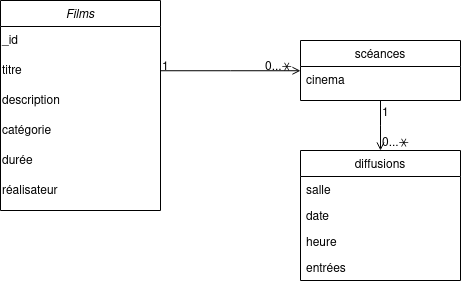

The diagram above was exported from draw.io. Its source (the exported page's mxGraphModel, read from the mxfile embedded in the PNG):
<mxGraphModel dx="989" dy="547" grid="1" gridSize="10" guides="1" tooltips="1" connect="1" arrows="1" fold="1" page="1" pageScale="1" pageWidth="827" pageHeight="1169" math="0" shadow="0">
  <root>
    <mxCell id="WIyWlLk6GJQsqaUBKTNV-0" />
    <mxCell id="WIyWlLk6GJQsqaUBKTNV-1" parent="WIyWlLk6GJQsqaUBKTNV-0" />
    <mxCell id="zkfFHV4jXpPFQw0GAbJ--0" value="Films" style="swimlane;fontStyle=2;align=center;verticalAlign=top;childLayout=stackLayout;horizontal=1;startSize=26;horizontalStack=0;resizeParent=1;resizeLast=0;collapsible=1;marginBottom=0;rounded=0;shadow=0;strokeWidth=1;fillColor=default;gradientColor=none;swimlaneFillColor=#FFFFFF;" parent="WIyWlLk6GJQsqaUBKTNV-1" vertex="1">
      <mxGeometry x="220" y="120" width="160" height="210" as="geometry">
        <mxRectangle x="230" y="140" width="160" height="26" as="alternateBounds" />
      </mxGeometry>
    </mxCell>
    <mxCell id="Rn4MZEn-FyqZirb3WbI5-0" value="&lt;div align=&quot;left&quot;&gt;_id&lt;/div&gt;" style="text;html=1;strokeColor=none;fillColor=none;align=left;verticalAlign=middle;whiteSpace=wrap;rounded=0;" vertex="1" parent="zkfFHV4jXpPFQw0GAbJ--0">
      <mxGeometry y="26" width="160" height="30" as="geometry" />
    </mxCell>
    <mxCell id="Rn4MZEn-FyqZirb3WbI5-1" value="titre" style="text;html=1;strokeColor=none;fillColor=none;align=left;verticalAlign=middle;whiteSpace=wrap;rounded=0;" vertex="1" parent="zkfFHV4jXpPFQw0GAbJ--0">
      <mxGeometry y="56" width="160" height="30" as="geometry" />
    </mxCell>
    <mxCell id="Rn4MZEn-FyqZirb3WbI5-2" value="description" style="text;html=1;strokeColor=none;fillColor=none;align=left;verticalAlign=middle;whiteSpace=wrap;rounded=0;" vertex="1" parent="zkfFHV4jXpPFQw0GAbJ--0">
      <mxGeometry y="86" width="160" height="30" as="geometry" />
    </mxCell>
    <mxCell id="Rn4MZEn-FyqZirb3WbI5-3" value="&lt;div align=&quot;left&quot;&gt;catégorie&lt;/div&gt;" style="text;html=1;strokeColor=none;fillColor=none;align=left;verticalAlign=middle;whiteSpace=wrap;rounded=0;" vertex="1" parent="zkfFHV4jXpPFQw0GAbJ--0">
      <mxGeometry y="116" width="160" height="30" as="geometry" />
    </mxCell>
    <mxCell id="Rn4MZEn-FyqZirb3WbI5-4" value="durée" style="text;html=1;strokeColor=none;fillColor=none;align=left;verticalAlign=middle;whiteSpace=wrap;rounded=0;" vertex="1" parent="zkfFHV4jXpPFQw0GAbJ--0">
      <mxGeometry y="146" width="160" height="30" as="geometry" />
    </mxCell>
    <mxCell id="Rn4MZEn-FyqZirb3WbI5-5" value="réalisateur" style="text;html=1;strokeColor=none;fillColor=none;align=left;verticalAlign=middle;whiteSpace=wrap;rounded=0;" vertex="1" parent="zkfFHV4jXpPFQw0GAbJ--0">
      <mxGeometry y="176" width="160" height="30" as="geometry" />
    </mxCell>
    <mxCell id="zkfFHV4jXpPFQw0GAbJ--17" value="scéances" style="swimlane;fontStyle=0;align=center;verticalAlign=top;childLayout=stackLayout;horizontal=1;startSize=26;horizontalStack=0;resizeParent=1;resizeLast=0;collapsible=1;marginBottom=0;rounded=0;shadow=0;strokeWidth=1;swimlaneFillColor=#FFFFFF;" parent="WIyWlLk6GJQsqaUBKTNV-1" vertex="1">
      <mxGeometry x="520" y="160" width="160" height="60" as="geometry">
        <mxRectangle x="550" y="140" width="160" height="26" as="alternateBounds" />
      </mxGeometry>
    </mxCell>
    <mxCell id="zkfFHV4jXpPFQw0GAbJ--18" value="cinema" style="text;align=left;verticalAlign=top;spacingLeft=4;spacingRight=4;overflow=hidden;rotatable=0;points=[[0,0.5],[1,0.5]];portConstraint=eastwest;" parent="zkfFHV4jXpPFQw0GAbJ--17" vertex="1">
      <mxGeometry y="26" width="160" height="26" as="geometry" />
    </mxCell>
    <mxCell id="zkfFHV4jXpPFQw0GAbJ--26" value="" style="endArrow=open;shadow=0;strokeWidth=1;rounded=0;endFill=1;edgeStyle=elbowEdgeStyle;elbow=vertical;" parent="WIyWlLk6GJQsqaUBKTNV-1" source="zkfFHV4jXpPFQw0GAbJ--0" target="zkfFHV4jXpPFQw0GAbJ--17" edge="1">
      <mxGeometry x="0.5" y="41" relative="1" as="geometry">
        <mxPoint x="380" y="192" as="sourcePoint" />
        <mxPoint x="540" y="192" as="targetPoint" />
        <mxPoint x="-40" y="32" as="offset" />
      </mxGeometry>
    </mxCell>
    <mxCell id="zkfFHV4jXpPFQw0GAbJ--27" value="1" style="resizable=0;align=left;verticalAlign=bottom;labelBackgroundColor=none;fontSize=12;" parent="zkfFHV4jXpPFQw0GAbJ--26" connectable="0" vertex="1">
      <mxGeometry x="-1" relative="1" as="geometry">
        <mxPoint y="4" as="offset" />
      </mxGeometry>
    </mxCell>
    <mxCell id="zkfFHV4jXpPFQw0GAbJ--28" value="0...⚹" style="resizable=0;align=right;verticalAlign=bottom;labelBackgroundColor=none;fontSize=12;" parent="zkfFHV4jXpPFQw0GAbJ--26" connectable="0" vertex="1">
      <mxGeometry x="1" relative="1" as="geometry">
        <mxPoint x="-7" y="4" as="offset" />
      </mxGeometry>
    </mxCell>
    <mxCell id="Rn4MZEn-FyqZirb3WbI5-10" value="diffusions" style="swimlane;fontStyle=0;align=center;verticalAlign=top;childLayout=stackLayout;horizontal=1;startSize=26;horizontalStack=0;resizeParent=1;resizeLast=0;collapsible=1;marginBottom=0;rounded=0;shadow=0;strokeWidth=1;swimlaneFillColor=#FFFFFF;" vertex="1" parent="WIyWlLk6GJQsqaUBKTNV-1">
      <mxGeometry x="520" y="270" width="160" height="130" as="geometry">
        <mxRectangle x="550" y="140" width="160" height="26" as="alternateBounds" />
      </mxGeometry>
    </mxCell>
    <mxCell id="Rn4MZEn-FyqZirb3WbI5-11" value="salle" style="text;align=left;verticalAlign=top;spacingLeft=4;spacingRight=4;overflow=hidden;rotatable=0;points=[[0,0.5],[1,0.5]];portConstraint=eastwest;" vertex="1" parent="Rn4MZEn-FyqZirb3WbI5-10">
      <mxGeometry y="26" width="160" height="26" as="geometry" />
    </mxCell>
    <mxCell id="Rn4MZEn-FyqZirb3WbI5-12" value="date" style="text;align=left;verticalAlign=top;spacingLeft=4;spacingRight=4;overflow=hidden;rotatable=0;points=[[0,0.5],[1,0.5]];portConstraint=eastwest;" vertex="1" parent="Rn4MZEn-FyqZirb3WbI5-10">
      <mxGeometry y="52" width="160" height="26" as="geometry" />
    </mxCell>
    <mxCell id="Rn4MZEn-FyqZirb3WbI5-13" value="heure" style="text;align=left;verticalAlign=top;spacingLeft=4;spacingRight=4;overflow=hidden;rotatable=0;points=[[0,0.5],[1,0.5]];portConstraint=eastwest;" vertex="1" parent="Rn4MZEn-FyqZirb3WbI5-10">
      <mxGeometry y="78" width="160" height="26" as="geometry" />
    </mxCell>
    <mxCell id="Rn4MZEn-FyqZirb3WbI5-14" value="entrées" style="text;align=left;verticalAlign=top;spacingLeft=4;spacingRight=4;overflow=hidden;rotatable=0;points=[[0,0.5],[1,0.5]];portConstraint=eastwest;" vertex="1" parent="Rn4MZEn-FyqZirb3WbI5-10">
      <mxGeometry y="104" width="160" height="26" as="geometry" />
    </mxCell>
    <mxCell id="Rn4MZEn-FyqZirb3WbI5-15" value="" style="endArrow=open;shadow=0;strokeWidth=1;rounded=0;endFill=1;edgeStyle=elbowEdgeStyle;elbow=vertical;exitX=0.5;exitY=1;exitDx=0;exitDy=0;entryX=0.5;entryY=0;entryDx=0;entryDy=0;" edge="1" parent="WIyWlLk6GJQsqaUBKTNV-1" source="zkfFHV4jXpPFQw0GAbJ--17" target="Rn4MZEn-FyqZirb3WbI5-10">
      <mxGeometry x="0.5" y="41" relative="1" as="geometry">
        <mxPoint x="390" y="199.8571428571429" as="sourcePoint" />
        <mxPoint x="530" y="199.8571428571429" as="targetPoint" />
        <mxPoint x="-40" y="32" as="offset" />
      </mxGeometry>
    </mxCell>
    <mxCell id="Rn4MZEn-FyqZirb3WbI5-16" value="1" style="resizable=0;align=left;verticalAlign=bottom;labelBackgroundColor=none;fontSize=12;" connectable="0" vertex="1" parent="Rn4MZEn-FyqZirb3WbI5-15">
      <mxGeometry x="-1" relative="1" as="geometry">
        <mxPoint y="20" as="offset" />
      </mxGeometry>
    </mxCell>
    <mxCell id="Rn4MZEn-FyqZirb3WbI5-17" value="0...⚹" style="resizable=0;align=right;verticalAlign=bottom;labelBackgroundColor=none;fontSize=12;" connectable="0" vertex="1" parent="Rn4MZEn-FyqZirb3WbI5-15">
      <mxGeometry x="1" relative="1" as="geometry">
        <mxPoint x="30" as="offset" />
      </mxGeometry>
    </mxCell>
  </root>
</mxGraphModel>